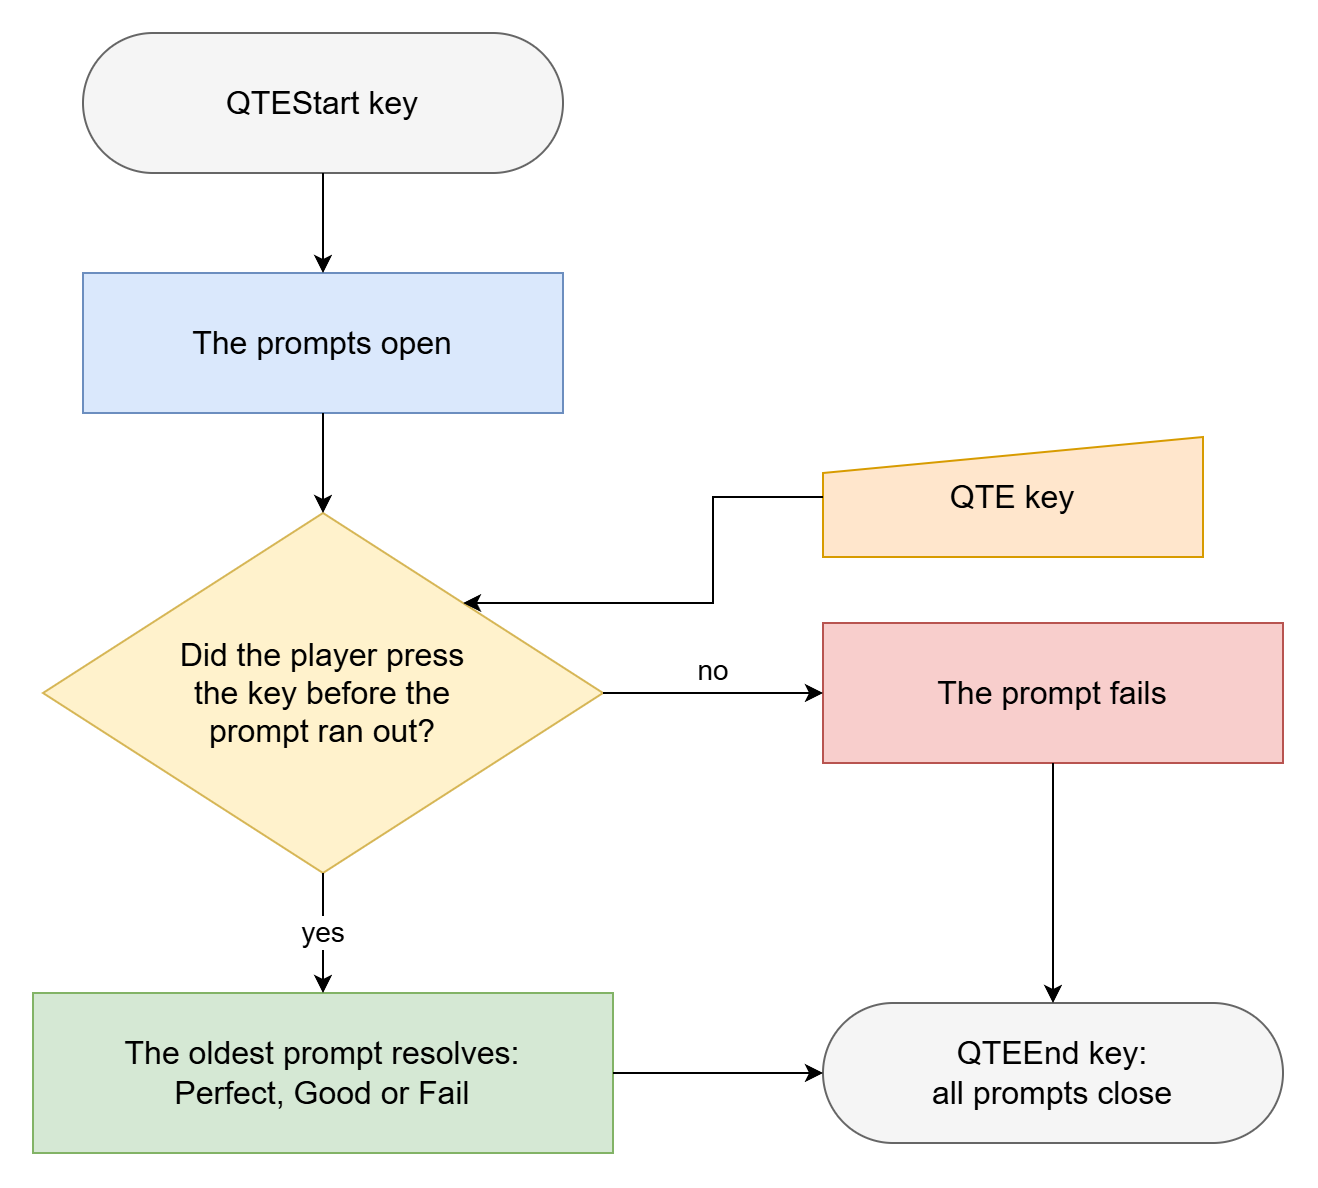

The diagram above was exported from draw.io. Its source (the exported page's mxGraphModel, read from the mxfile embedded in the PNG):
<mxGraphModel dx="994" dy="766" grid="1" gridSize="10" guides="1" tooltips="1" connect="1" arrows="1" fold="1" page="0" pageScale="1" pageWidth="1600" pageHeight="900" math="0" shadow="0">
  <root>
    <mxCell id="0" />
    <mxCell id="1" parent="0" />
    <mxCell id="start" parent="1" style="rounded=1;arcSize=50;whiteSpace=wrap;html=1;fillColor=#f5f5f5;strokeColor=#666666;fontSize=16;" value="QTEStart key" vertex="1">
      <mxGeometry height="70" width="240" x="110" y="20" as="geometry" />
    </mxCell>
    <mxCell id="open" parent="1" style="rounded=0;whiteSpace=wrap;html=1;fillColor=#dae8fc;strokeColor=#6c8ebf;fontSize=16;" value="The prompts open" vertex="1">
      <mxGeometry height="70" width="240" x="110" y="140" as="geometry" />
    </mxCell>
    <mxCell id="q1" parent="1" style="rhombus;whiteSpace=wrap;html=1;fillColor=#fff2cc;strokeColor=#d6b656;fontSize=16;" value="Did the player press&lt;br&gt;the key before the&lt;br&gt;prompt ran out?" vertex="1">
      <mxGeometry height="180" width="280" x="90" y="260" as="geometry" />
    </mxCell>
    <mxCell id="press" parent="1" style="shape=manualInput;size=18;whiteSpace=wrap;html=1;fillColor=#ffe6cc;strokeColor=#d79b00;fontSize=16;" value="QTE key" vertex="1">
      <mxGeometry height="60" width="190" x="480" y="222" as="geometry" />
    </mxCell>
    <mxCell id="fail" parent="1" style="rounded=0;whiteSpace=wrap;html=1;fillColor=#f8cecc;strokeColor=#b85450;fontSize=16;" value="The prompt fails" vertex="1">
      <mxGeometry height="70" width="230" x="480" y="315" as="geometry" />
    </mxCell>
    <mxCell id="res" parent="1" style="rounded=0;whiteSpace=wrap;html=1;fillColor=#d5e8d4;strokeColor=#82b366;fontSize=16;" value="The oldest prompt resolves:&lt;br&gt;Perfect, Good or Fail" vertex="1">
      <mxGeometry height="80" width="290" x="85" y="500" as="geometry" />
    </mxCell>
    <mxCell id="end" parent="1" style="rounded=1;arcSize=50;whiteSpace=wrap;html=1;fillColor=#f5f5f5;strokeColor=#666666;fontSize=16;" value="QTEEnd key:&lt;br&gt;all prompts close" vertex="1">
      <mxGeometry height="70" width="230" x="480" y="505" as="geometry" />
    </mxCell>
    <mxCell id="q_1" edge="1" parent="1" source="start" style="edgeStyle=orthogonalEdgeStyle;rounded=0;orthogonalLoop=1;jettySize=auto;html=1;endArrow=classic;endFill=1;labelBackgroundColor=#ffffff;fontSize=14;exitX=0.5;exitY=1;exitDx=0;exitDy=0;entryX=0.5;entryY=0;entryDx=0;entryDy=0;" target="open" value="">
      <mxGeometry relative="1" as="geometry" />
    </mxCell>
    <mxCell id="q_2" edge="1" parent="1" source="open" style="edgeStyle=orthogonalEdgeStyle;rounded=0;orthogonalLoop=1;jettySize=auto;html=1;endArrow=classic;endFill=1;labelBackgroundColor=#ffffff;fontSize=14;exitX=0.5;exitY=1;exitDx=0;exitDy=0;entryX=0.5;entryY=0;entryDx=0;entryDy=0;" target="q1" value="">
      <mxGeometry relative="1" as="geometry" />
    </mxCell>
    <mxCell id="q_3" edge="1" parent="1" source="press" style="edgeStyle=orthogonalEdgeStyle;rounded=0;orthogonalLoop=1;jettySize=auto;html=1;endArrow=classic;endFill=1;labelBackgroundColor=#ffffff;fontSize=14;exitX=0;exitY=0.5;exitDx=0;exitDy=0;entryX=0.75;entryY=0.25;entryDx=0;entryDy=0;" target="q1" value="">
      <mxGeometry relative="1" as="geometry" />
    </mxCell>
    <mxCell id="q_4" edge="1" parent="1" source="q1" style="edgeStyle=orthogonalEdgeStyle;rounded=0;orthogonalLoop=1;jettySize=auto;html=1;endArrow=classic;endFill=1;labelBackgroundColor=#ffffff;fontSize=14;verticalAlign=bottom;labelBackgroundColor=none;exitX=1;exitY=0.5;exitDx=0;exitDy=0;entryX=0;entryY=0.5;entryDx=0;entryDy=0;" target="fail" value="no">
      <mxGeometry relative="1" as="geometry" />
    </mxCell>
    <mxCell id="q_5" edge="1" parent="1" source="q1" style="edgeStyle=orthogonalEdgeStyle;rounded=0;orthogonalLoop=1;jettySize=auto;html=1;endArrow=classic;endFill=1;labelBackgroundColor=#ffffff;fontSize=14;exitX=0.5;exitY=1;exitDx=0;exitDy=0;entryX=0.5;entryY=0;entryDx=0;entryDy=0;" target="res" value="yes">
      <mxGeometry relative="1" as="geometry" />
    </mxCell>
    <mxCell id="q_6" edge="1" parent="1" source="fail" style="edgeStyle=orthogonalEdgeStyle;rounded=0;orthogonalLoop=1;jettySize=auto;html=1;endArrow=classic;endFill=1;labelBackgroundColor=#ffffff;fontSize=14;exitX=0.5;exitY=1;exitDx=0;exitDy=0;entryX=0.5;entryY=0;entryDx=0;entryDy=0;" target="end" value="">
      <mxGeometry relative="1" as="geometry" />
    </mxCell>
    <mxCell id="q_7" edge="1" parent="1" source="res" style="edgeStyle=orthogonalEdgeStyle;rounded=0;orthogonalLoop=1;jettySize=auto;html=1;endArrow=classic;endFill=1;labelBackgroundColor=#ffffff;fontSize=14;exitX=1;exitY=0.5;exitDx=0;exitDy=0;entryX=0;entryY=0.5;entryDx=0;entryDy=0;" target="end" value="">
      <mxGeometry relative="1" as="geometry" />
    </mxCell>
  </root>
</mxGraphModel>